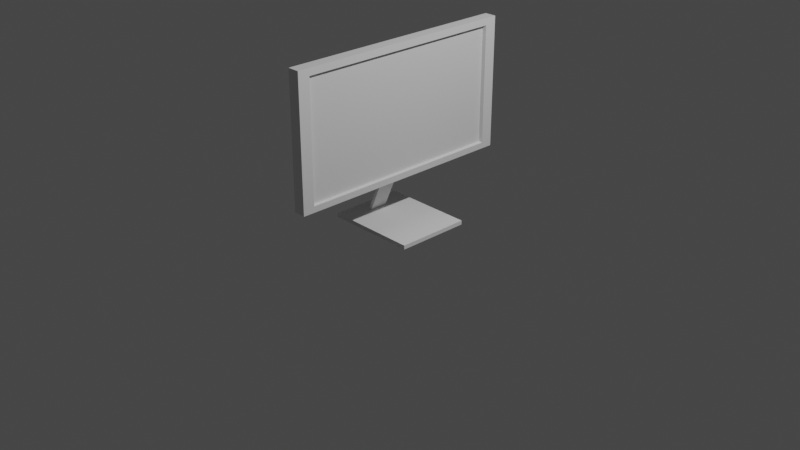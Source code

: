 # Source: Monitor.blend  (saved by Blender 2.93.21; exported with 4.5.12 LTS)
import bpy
from mathutils import Matrix  # noqa: F401  (used for matrix-valued properties, if any)

bpy.ops.wm.read_factory_settings(use_empty=True)
scene = bpy.context.scene
scene.name = 'Scene'

# ---- collections
col_collection = bpy.data.collections.new('Collection'); scene.collection.children.link(col_collection)

# ---- materials (node trees are filled in below, after node groups)
mat_material = bpy.data.materials.new('Material')
mat_material.alpha_threshold = 0.0
mat_material.use_transparent_shadow = False
mat_material.line_color = (0.0, 0.0, 0.0, 1.0)

# ---- material node trees
mat_material.use_nodes = True; mat_material.node_tree.nodes.clear()
_N = mat_material.node_tree.nodes; _L = mat_material.node_tree.links
n0 = _N.new('ShaderNodeOutputMaterial'); n0.name = 'Material Output'; n0.location = (300, 300)
n1 = _N.new('ShaderNodeBsdfPrincipled'); n1.name = 'Principled BSDF'; n1.location = (10, 300)
n1.distribution = 'GGX'
n1.subsurface_method = 'BURLEY'
n1.inputs[2].default_value = 0.4
n1.inputs[3].default_value = 1.45
n1.inputs[27].default_value = (0.0, 0.0, 0.0, 1.0)
n1.inputs[28].default_value = 1.0
_L.new(n1.outputs[0], n0.inputs[0])
n0.is_active_output = True

# ---- world
world_world = bpy.data.worlds.new('World'); scene.world = world_world
world_world.use_nodes = True; world_world.node_tree.nodes.clear()
_N = world_world.node_tree.nodes; _L = world_world.node_tree.links
n0 = _N.new('ShaderNodeOutputWorld'); n0.name = 'World Output'; n0.location = (300, 300)
n1 = _N.new('ShaderNodeBackground'); n1.name = 'Background'; n1.location = (10, 300)
n1.inputs[0].default_value = (0.05088, 0.05088, 0.05088, 1.0)
_L.new(n1.outputs[0], n0.inputs[0])
n0.is_active_output = True
world_world.color = (0.05088, 0.05088, 0.05088)
world_world.use_sun_shadow = False
world_world.sun_shadow_jitter_overblur = 0.0

# ---- cameras
cam_camera = bpy.data.cameras.new('Camera')
cam_camera.clip_end = 100.0
cam_camera.ortho_scale = 7.314

# ---- lights
light_light = bpy.data.lights.new('Light', 'POINT')
light_light.transmission_factor = 0.0
light_light.energy = 1000.0
light_light.shadow_soft_size = 0.1
light_light.shadow_maximum_resolution = 0.006
light_light.use_absolute_resolution = True

# ---- meshes
me_cube = bpy.data.meshes.new('Cube')
me_cube.from_pydata([(1.0, 1.0, 1.0), (1.0, 1.0, -1.0), (1.0, -1.0, 1.0), (1.0, -1.0, -1.0), (-1.0, 1.0, 1.0), (-1.0, 1.0, -1.0), (-1.0, -1.0, 1.0), (-1.0, -1.0, -1.0), (1.0, 1.0, 0.8944), (-1.0, -1.0, 0.8944), (1.0, -1.0, 0.8944), (-1.0, 1.0, 0.8944), (1.0, 1.0, -0.9068), (1.0, -1.0, -0.9068), (-1.0, 1.0, -0.9068), (-1.0, -1.0, -0.9068), (-1.0, -0.9004, -1.0), (1.0, -0.9004, 1.0), (-1.0, -0.9004, 1.0), (1.0, -0.9004, -1.0), (1.0, -0.9004, 0.8944), (-1.0, -0.9004, 0.8944), (-1.0, -0.9004, -0.9068), (1.0, -0.9004, -0.9068), (-1.0, 0.8984, 1.0), (1.0, 0.8984, -1.0), (-1.0, 0.8984, 0.8944), (-1.0, 0.8984, -0.9068), (-1.0, 0.8984, -1.0), (1.0, 0.8984, 1.0), (1.0, 0.8984, 0.8944), (1.0, 0.8984, -0.9068), (0.4795, 0.887, 0.8829), (0.4795, -0.8889, 0.8829), (0.4795, 0.887, -0.8954), (0.4795, -0.8889, -0.8954)], [], [(17, 18, 6, 2), (10, 2, 6, 9), (26, 24, 4, 11), (16, 19, 3, 7), (20, 17, 2, 10), (11, 4, 0, 8), (14, 11, 8, 12), (23, 20, 10, 13), (27, 26, 11, 14), (13, 10, 9, 15), (3, 13, 15, 7), (28, 27, 14, 5), (19, 23, 13, 3), (5, 14, 12, 1), (25, 31, 23, 19), (7, 15, 22, 16), (15, 9, 21, 22), (31, 30, 32, 34), (30, 29, 17, 20), (28, 25, 19, 16), (9, 6, 18, 21), (29, 24, 18, 17), (0, 4, 24, 29), (5, 1, 25, 28), (8, 0, 29, 30), (12, 8, 30, 31), (1, 12, 31, 25), (16, 22, 27, 28), (22, 21, 26, 27), (21, 18, 24, 26), (34, 32, 33, 35), (30, 20, 33, 32), (20, 23, 35, 33), (23, 31, 34, 35)])
_uv = me_cube.uv_layers.new(name='UVMap')
_uv.uv.foreach_set('vector', [0.625, 0.7375, 0.875, 0.7375, 0.875, 0.75, 0.625, 0.75, 0.6118, 0.75, 0.625, 0.75, 0.625, 1.0, 0.6118, 1.0, 0.6118, 0.2373, 0.625, 0.2373, 0.625, 0.25, 0.6118, 0.25, 0.125, 0.7375, 0.375, 0.7375, 0.375, 0.75, 0.125, 0.75, 0.6118, 0.7375, 0.625, 0.7375, 0.625, 0.75, 0.6118, 0.75, 0.6118, 0.25, 0.625, 0.25, 0.625, 0.5, 0.6118, 0.5, 0.3866, 0.25, 0.6118, 0.25, 0.6118, 0.5, 0.3866, 0.5, 0.3866, 0.7375, 0.6118, 0.7375, 0.6118, 0.75, 0.3866, 0.75, 0.3866, 0.2373, 0.6118, 0.2373, 0.6118, 0.25, 0.3866, 0.25, 0.3866, 0.75, 0.6118, 0.75, 0.6118, 1.0, 0.3866, 1.0, 0.375, 0.75, 0.3866, 0.75, 0.3866, 1.0, 0.375, 1.0, 0.375, 0.2373, 0.3866, 0.2373, 0.3866, 0.25, 0.375, 0.25, 0.375, 0.7375, 0.3866, 0.7375, 0.3866, 0.75, 0.375, 0.75, 0.375, 0.25, 0.3866, 0.25, 0.3866, 0.5, 0.375, 0.5, 0.375, 0.5127, 0.3866, 0.5127, 0.3866, 0.7375, 0.375, 0.7375, 0.375, 0.0, 0.3866, 0.0, 0.3866, 0.01245, 0.375, 0.01245, 0.3866, 0.0, 0.6118, 0.0, 0.6118, 0.01245, 0.3866, 0.01245, 0.3866, 0.5127, 0.6118, 0.5127, 0.6118, 0.5127, 0.3866, 0.5127, 0.6118, 0.5127, 0.625, 0.5127, 0.625, 0.7375, 0.6118, 0.7375, 0.125, 0.5127, 0.375, 0.5127, 0.375, 0.7375, 0.125, 0.7375, 0.6118, 0.0, 0.625, 0.0, 0.625, 0.01245, 0.6118, 0.01245, 0.625, 0.5127, 0.875, 0.5127, 0.875, 0.7375, 0.625, 0.7375, 0.625, 0.5, 0.875, 0.5, 0.875, 0.5127, 0.625, 0.5127, 0.125, 0.5, 0.375, 0.5, 0.375, 0.5127, 0.125, 0.5127, 0.6118, 0.5, 0.625, 0.5, 0.625, 0.5127, 0.6118, 0.5127, 0.3866, 0.5, 0.6118, 0.5, 0.6118, 0.5127, 0.3866, 0.5127, 0.375, 0.5, 0.3866, 0.5, 0.3866, 0.5127, 0.375, 0.5127, 0.375, 0.01245, 0.3866, 0.01245, 0.3866, 0.2373, 0.375, 0.2373, 0.3866, 0.01245, 0.6118, 0.01245, 0.6118, 0.2373, 0.3866, 0.2373, 0.6118, 0.01245, 0.625, 0.01245, 0.625, 0.2373, 0.6118, 0.2373, 0.3866, 0.5127, 0.6118, 0.5127, 0.6118, 0.7375, 0.3866, 0.7375, 0.6118, 0.5127, 0.6118, 0.7375, 0.6118, 0.7375, 0.6118, 0.5127, 0.6118, 0.7375, 0.3866, 0.7375, 0.3866, 0.7375, 0.6118, 0.7375, 0.3866, 0.7375, 0.3866, 0.5127, 0.3866, 0.5127, 0.3866, 0.7375])
me_cube.materials.append(mat_material)
me_cube.use_remesh_preserve_volume = False
me_cube.use_remesh_preserve_attributes = False
me_cube.use_mirror_vertex_groups = False
me_cube.update()
me_cube_001 = bpy.data.meshes.new('Cube.001')
me_cube_001.from_pydata([(-1.0, -1.0, -1.0), (-1.0, -1.0, 1.0), (-1.0, 1.0, -1.0), (-1.0, 1.0, 1.0), (1.0, -1.0, -1.0), (1.0, -1.0, 1.0), (1.0, 1.0, -1.0), (1.0, 1.0, 1.0)], [], [(0, 1, 3, 2), (2, 3, 7, 6), (6, 7, 5, 4), (4, 5, 1, 0), (2, 6, 4, 0), (7, 3, 1, 5)])
_uv = me_cube_001.uv_layers.new(name='UVMap')
_uv.uv.foreach_set('vector', [0.375, 0.0, 0.625, 0.0, 0.625, 0.25, 0.375, 0.25, 0.375, 0.25, 0.625, 0.25, 0.625, 0.5, 0.375, 0.5, 0.375, 0.5, 0.625, 0.5, 0.625, 0.75, 0.375, 0.75, 0.375, 0.75, 0.625, 0.75, 0.625, 1.0, 0.375, 1.0, 0.125, 0.5, 0.375, 0.5, 0.375, 0.75, 0.125, 0.75, 0.625, 0.5, 0.875, 0.5, 0.875, 0.75, 0.625, 0.75])
me_cube_001.use_remesh_fix_poles = True
me_cube_001.use_remesh_preserve_attributes = False
me_cube_001.update()
me_cube_002 = bpy.data.meshes.new('Cube.002')
me_cube_002.from_pydata([(-0.1294, -0.922, -1.109), (-1.0, -1.0, 1.0), (-0.1294, 1.078, -1.109), (-1.0, 1.0, 1.0), (1.871, -0.922, -1.109), (1.0, -1.0, 1.0), (1.871, 1.078, -1.109), (1.0, 1.0, 1.0)], [], [(0, 1, 3, 2), (2, 3, 7, 6), (6, 7, 5, 4), (4, 5, 1, 0), (2, 6, 4, 0), (7, 3, 1, 5)])
_uv = me_cube_002.uv_layers.new(name='UVMap')
_uv.uv.foreach_set('vector', [0.375, 0.0, 0.625, 0.0, 0.625, 0.25, 0.375, 0.25, 0.375, 0.25, 0.625, 0.25, 0.625, 0.5, 0.375, 0.5, 0.375, 0.5, 0.625, 0.5, 0.625, 0.75, 0.375, 0.75, 0.375, 0.75, 0.625, 0.75, 0.625, 1.0, 0.375, 1.0, 0.125, 0.5, 0.375, 0.5, 0.375, 0.75, 0.125, 0.75, 0.625, 0.5, 0.875, 0.5, 0.875, 0.75, 0.625, 0.75])
me_cube_002.use_remesh_fix_poles = True
me_cube_002.use_remesh_preserve_attributes = False
me_cube_002.update()

# ---- objects
ob_cube = bpy.data.objects.new('Cube', me_cube)
ob_light = bpy.data.objects.new('Light', light_light)
ob_camera = bpy.data.objects.new('Camera', cam_camera)
ob_cube_001 = bpy.data.objects.new('Cube.001', me_cube_001)
ob_cube_002 = bpy.data.objects.new('Cube.002', me_cube_002)

# ---- transforms, parenting, visibility, modifiers, constraints
ob_cube.location = (0.0, 0.0, 1.168)
ob_cube.scale = (0.0642, 1.264, 0.7008)
ob_cube.lock_rotations_4d = False
ob_cube.empty_display_type = 'ARROWS'
ob_cube.lineart.crease_threshold = 0.0
ob_light.location = (4.076, 1.005, 5.904)
ob_light.rotation_euler = (0.6503, 0.05522, 1.866)
ob_light.lock_rotations_4d = False
ob_light.empty_display_type = 'ARROWS'
ob_light.color = (0.0, 0.0, 0.0, 0.0)
ob_light.lineart.crease_threshold = 0.0
ob_camera.location = (7.359, -6.926, 4.958)
ob_camera.rotation_euler = (1.109, 0.0, 0.8149)
ob_camera.lock_rotations_4d = False
ob_camera.empty_display_type = 'ARROWS'
ob_camera.color = (0.0, 0.0, 0.0, 0.0)
ob_camera.display_type = 'WIRE'
ob_camera.lineart.crease_threshold = 0.0
ob_cube_001.location = (0.0, 0.0, 0.0)
ob_cube_001.scale = (0.4932, 0.3969, 0.02161)
ob_cube_002.location = (-0.1846, -0.007197, 0.3715)
ob_cube_002.rotation_euler = (0.0, 0.4361, 0.0)
ob_cube_002.scale = (0.01685, 0.09843, 0.3607)

# ---- collection membership
col_collection.objects.link(ob_cube)
col_collection.objects.link(ob_light)
col_collection.objects.link(ob_camera)
col_collection.objects.link(ob_cube_001)
col_collection.objects.link(ob_cube_002)

# ---- scene / render settings (as saved in the file)
scene.camera = ob_camera
scene.frame_start = 1; scene.frame_end = 250; scene.frame_set(1)
scene.render.engine = 'BLENDER_EEVEE_NEXT'
scene.cycles.use_denoising = False
scene.cycles.samples = 128
scene.cycles.sampling_pattern = 'TABULATED_SOBOL'
scene.cycles.use_adaptive_sampling = False
scene.cycles.use_light_tree = False
scene.view_settings.view_transform = 'Filmic'
bpy.context.view_layer.update()
